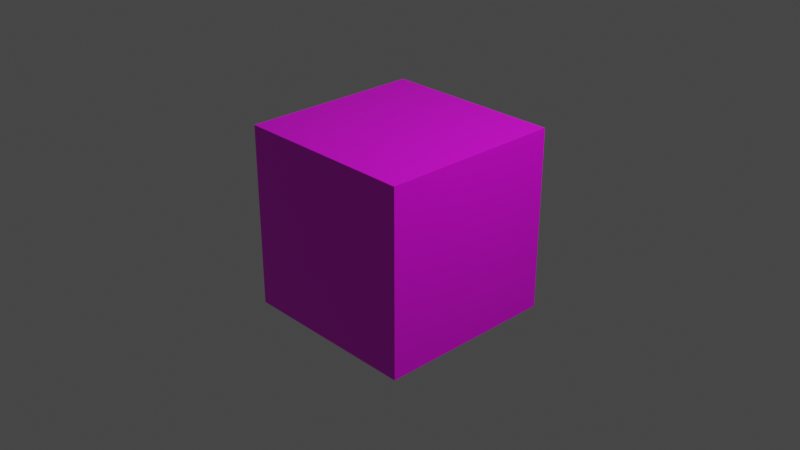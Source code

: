 # Source: BrickBlock.blend  (saved by Blender 3.0.42; exported with 4.5.12 LTS)
import bpy
from mathutils import Matrix  # noqa: F401  (used for matrix-valued properties, if any)

bpy.ops.wm.read_factory_settings(use_empty=True)
scene = bpy.context.scene
scene.name = 'Scene'

# ---- collections
col_collection = bpy.data.collections.new('Collection'); scene.collection.children.link(col_collection)

# ---- images (referenced by path relative to the original .blend; pixels are not part of the script)
import os
ASSET_DIR = os.environ.get("B2B_ASSET_DIR", "")  # directory of the original .blend (textures are referenced by path, not embedded)
HERE = os.path.dirname(os.path.abspath(__file__))  # packed textures are extracted next to this script under _unpacked/

def load_image(name, relpath, width, height, colorspace="sRGB"):
    """Load a texture the original file referenced (path relative to the .blend, or extracted next to this script)."""
    p = next((c for c in (os.path.join(HERE, relpath), os.path.join(ASSET_DIR, relpath)) if relpath and os.path.exists(c)), "")
    if p:
        img = bpy.data.images.load(p, check_existing=True)
        img.name = name
    else:  # same state as the original file: an image datablock whose file is absent (Cycles renders it pink)
        img = bpy.data.images.new(name, width, height)
        img.source = "FILE"
        img.filepath = "//" + (relpath or name)
    img.colorspace_settings.name = colorspace
    return img
img_bricktexture_png = load_image('BrickTexture.png', 'BrickTexture.png', 1024, 1024, 'sRGB')

# ---- materials (node trees are filled in below, after node groups)
mat_bricktexture = bpy.data.materials.new('BrickTexture')
mat_bricktexture.alpha_threshold = 0.0
mat_bricktexture.use_transparent_shadow = False
mat_bricktexture.line_color = (0.0, 0.0, 0.0, 1.0)

# ---- material node trees
mat_bricktexture.use_nodes = True; mat_bricktexture.node_tree.nodes.clear()
_N = mat_bricktexture.node_tree.nodes; _L = mat_bricktexture.node_tree.links
n0 = _N.new('ShaderNodeOutputMaterial'); n0.name = 'Material Output'; n0.location = (300, 300)
n1 = _N.new('ShaderNodeBsdfPrincipled'); n1.name = 'Principled BSDF'; n1.location = (10, 300)
n1.distribution = 'GGX'
n1.subsurface_method = 'RANDOM_WALK_SKIN'
n1.inputs[2].default_value = 0.4
n1.inputs[3].default_value = 1.45
n1.inputs[27].default_value = (0.0, 0.0, 0.0, 1.0)
n1.inputs[28].default_value = 1.0
n2 = _N.new('ShaderNodeTexImage'); n2.name = 'Image Texture'; n2.location = (-280, 275)
n2.image = img_bricktexture_png
_L.new(n1.outputs[0], n0.inputs[0])
_L.new(n2.outputs[0], n1.inputs[0])
n0.is_active_output = True

# ---- world
world_world = bpy.data.worlds.new('World'); scene.world = world_world
world_world.use_nodes = True; world_world.node_tree.nodes.clear()
_N = world_world.node_tree.nodes; _L = world_world.node_tree.links
n0 = _N.new('ShaderNodeOutputWorld'); n0.name = 'World Output'; n0.location = (300, 300)
n1 = _N.new('ShaderNodeBackground'); n1.name = 'Background'; n1.location = (10, 300)
n1.inputs[0].default_value = (0.05088, 0.05088, 0.05088, 1.0)
_L.new(n1.outputs[0], n0.inputs[0])
n0.is_active_output = True
world_world.color = (0.05088, 0.05088, 0.05088)
world_world.use_sun_shadow = False
world_world.sun_shadow_jitter_overblur = 0.0

# ---- cameras
cam_camera = bpy.data.cameras.new('Camera')
cam_camera.clip_end = 100.0
cam_camera.ortho_scale = 7.314

# ---- lights
light_light = bpy.data.lights.new('Light', 'POINT')
light_light.transmission_factor = 0.0
light_light.energy = 1000.0
light_light.shadow_soft_size = 0.1
light_light.shadow_maximum_resolution = 0.006
light_light.use_absolute_resolution = True

# ---- meshes
me_cube = bpy.data.meshes.new('Cube')
me_cube.from_pydata([(1.0, 1.0, 1.0), (1.0, 1.0, -1.0), (1.0, -1.0, 1.0), (1.0, -1.0, -1.0), (-1.0, 1.0, 1.0), (-1.0, 1.0, -1.0), (-1.0, -1.0, 1.0), (-1.0, -1.0, -1.0)], [], [(0, 4, 6, 2), (3, 2, 6, 7), (7, 6, 4, 5), (5, 1, 3, 7), (1, 0, 2, 3), (5, 4, 0, 1)])
_uv = me_cube.uv_layers.new(name='UVMap')
_uv.uv.foreach_set('vector', [-3.886e-05, -0.0004578, 1.0, -0.0004578, 1.0, 1.001, -3.886e-05, 1.001, 0.0001118, 0.9999, 0.0001119, 0.0002248, 1.0, 0.0002248, 1.0, 0.9999, 0.0008491, 1.001, 0.000802, -0.0001663, 1.0, -0.0002133, 1.0, 1.0, -1.536e-05, -0.0004419, 0.9999, -0.0004419, 0.9999, 1.0, -1.536e-05, 1.0, 0.0005314, 1.001, 0.0004822, 0.0002751, 1.0, 0.000226, 1.0, 1.001, 0.0001525, 1.001, 0.0002351, -0.0002503, 1.0, -0.0001678, 1.0, 1.001])
me_cube.materials.append(mat_bricktexture)
me_cube.use_remesh_preserve_volume = False
me_cube.use_remesh_preserve_attributes = False
me_cube.use_mirror_vertex_groups = False
me_cube.update()

# ---- objects
ob_cube = bpy.data.objects.new('Cube', me_cube)
ob_light = bpy.data.objects.new('Light', light_light)
ob_camera = bpy.data.objects.new('Camera', cam_camera)

# ---- transforms, parenting, visibility, modifiers, constraints
ob_cube.location = (0.0, 0.0, 0.0)
ob_cube.lock_rotations_4d = False
ob_cube.empty_display_type = 'ARROWS'
ob_cube.lineart.crease_threshold = 0.0
ob_light.location = (4.076, 1.005, 5.904)
ob_light.rotation_euler = (0.6503, 0.05522, 1.866)
ob_light.lock_rotations_4d = False
ob_light.empty_display_type = 'ARROWS'
ob_light.color = (0.0, 0.0, 0.0, 0.0)
ob_light.lineart.crease_threshold = 0.0
ob_camera.location = (7.359, -6.926, 4.958)
ob_camera.rotation_euler = (1.109, 0.0, 0.8149)
ob_camera.lock_rotations_4d = False
ob_camera.empty_display_type = 'ARROWS'
ob_camera.color = (0.0, 0.0, 0.0, 0.0)
ob_camera.display_type = 'WIRE'
ob_camera.lineart.crease_threshold = 0.0

# ---- collection membership
col_collection.objects.link(ob_cube)
col_collection.objects.link(ob_light)
col_collection.objects.link(ob_camera)

# ---- scene / render settings (as saved in the file)
scene.camera = ob_camera
scene.frame_start = 1; scene.frame_end = 250; scene.frame_set(1)
scene.render.engine = 'BLENDER_EEVEE_NEXT'
scene.cycles.sampling_pattern = 'TABULATED_SOBOL'
scene.cycles.use_light_tree = False
scene.view_settings.view_transform = 'Filmic'
bpy.context.view_layer.update()
